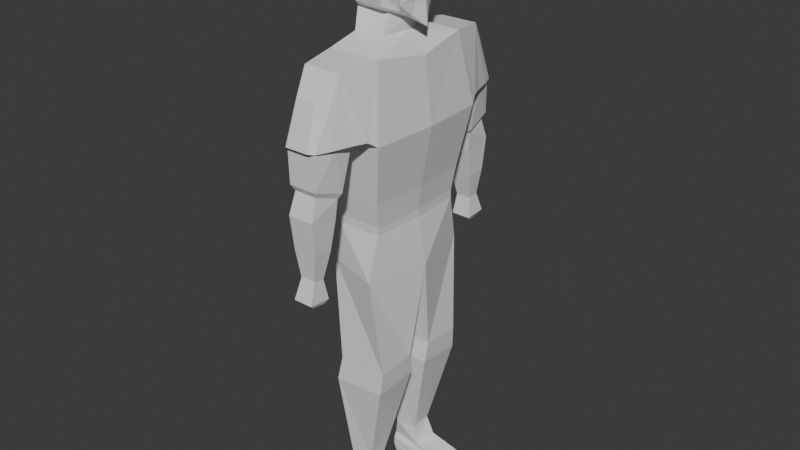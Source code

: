 # Source: PlayerModelBase.blend  (saved by Blender 5.0.118; exported with 4.5.12 LTS)
import bpy
from mathutils import Matrix  # noqa: F401  (used for matrix-valued properties, if any)

bpy.ops.wm.read_factory_settings(use_empty=True)
scene = bpy.context.scene
scene.name = 'Scene'

# ---- collections
col_collection = bpy.data.collections.new('Collection'); scene.collection.children.link(col_collection)

# ---- materials (node trees are filled in below, after node groups)
mat_material = bpy.data.materials.new('Material')
mat_material.alpha_threshold = 0.0
mat_material.use_backface_culling_lightprobe_volume = False
mat_material.roughness = 0.5
mat_material.line_color = (0.0, 0.0, 0.0, 1.0)

# ---- material node trees
mat_material.use_nodes = True; mat_material.node_tree.nodes.clear()
_N = mat_material.node_tree.nodes; _L = mat_material.node_tree.links
n0 = _N.new('ShaderNodeOutputMaterial'); n0.name = 'Material Output'; n0.location = (200, 100)
n1 = _N.new('ShaderNodeBsdfPrincipled'); n1.name = 'Principled BSDF'; n1.location = (-200, 100)
_L.new(n1.outputs[0], n0.inputs[0])
n0.is_active_output = True

# ---- world
world_world = bpy.data.worlds.new('World'); scene.world = world_world
world_world.use_nodes = True; world_world.node_tree.nodes.clear()
_N = world_world.node_tree.nodes; _L = world_world.node_tree.links
n0 = _N.new('ShaderNodeOutputWorld'); n0.name = 'World Output'; n0.location = (200, 100)
n1 = _N.new('ShaderNodeBackground'); n1.name = 'Background'; n1.location = (-200, 100)
n1.inputs[0].default_value = (0.05088, 0.05088, 0.05088, 1.0)
_L.new(n1.outputs[0], n0.inputs[0])
n0.is_active_output = True
world_world.color = (0.05088, 0.05088, 0.05088)
world_world.sun_shadow_jitter_overblur = 0.0

# ---- meshes
me_cube = bpy.data.meshes.new('Cube')
me_cube.from_pydata([(-0.2758, -0.4716, -0.1646), (-0.1899, -0.5047, -1.117), (0.2368, -0.4863, 1.659), (0.09868, -0.4214, -2.335), (-0.231, -0.5225, -1.34), (-0.1518, -0.4359, -2.161), (-0.2368, -0.4863, 1.659), (-0.2021, -0.3946, -2.34), (-0.2021, -0.2304, -2.35), (0.2893, 0.0, 1.586), (-0.277, 0.0, 1.659), (0.06681, -0.212, -2.354), (-0.2064, -0.4717, 0.1852), (-0.2064, -0.4717, 0.2592), (-0.2273, -0.5122, 0.4759), (-0.2726, -0.5914, 1.017), (0.3212, -0.5914, 1.017), (0.2273, -0.5122, 0.4759), (0.2064, -0.4717, 0.2592), (0.2064, -0.4717, 0.1852), (0.1817, -0.5663, -0.2236), (0.2563, -0.4867, -1.123), (0.2385, -0.5064, -1.325), (0.03346, -0.4055, -2.163), (0.359, 0.0, 1.017), (0.2603, 0.0, 0.4759), (0.2341, 0.0, 0.2592), (0.2341, 0.0, 0.1852), (0.3131, 0.0, -0.2367), (0.2563, -0.125, -1.095), (0.243, -0.09619, -1.291), (0.03346, -0.2184, -2.178), (-0.271, 0.0, 1.017), (-0.2603, 0.0, 0.4759), (-0.2341, 0.0, 0.2592), (-0.2341, 0.0, 0.1852), (-0.2511, 0.0, -0.2235), (-0.1899, -0.1009, -1.07), (-0.231, -0.06329, -1.27), (-0.1518, -0.188, -2.172), (-0.2375, -0.6679, 1.071), (0.2861, -0.6679, 1.071), (0.1595, -0.8189, 1.624), (-0.1901, -0.8189, 1.624), (0.0775, -1.004, 1.428), (-0.1082, -1.004, 1.428), (0.09091, -1.118, 1.074), (-0.126, -1.118, 1.074), (0.1362, -1.072, 1.067), (-0.1713, -1.072, 1.067), (0.1122, -1.074, 0.7514), (-0.1428, -1.074, 0.7514), (0.09236, -1.041, 0.6963), (-0.123, -1.041, 0.6963), (0.1035, -1.108, 0.5091), (-0.1341, -1.108, 0.5091), (0.08952, -1.08, 0.2071), (-0.1201, -1.08, 0.2071), (0.05528, -1.055, -0.03544), (-0.0859, -1.055, -0.03544), (0.07441, -1.122, -0.2197), (-0.105, -1.122, -0.2197), (0.05618, -1.086, -0.2556), (-0.0868, -1.086, -0.2556), (0.05618, -0.9551, -0.2692), (-0.0868, -0.9551, -0.2692), (0.07441, -0.9233, -0.2344), (-0.105, -0.9233, -0.2344), (0.05528, -0.9576, -0.05112), (-0.0859, -0.9576, -0.05112), (0.08952, -0.9014, 0.1895), (-0.1201, -0.9014, 0.1895), (0.1035, -0.8521, 0.4367), (-0.1341, -0.8521, 0.4367), (0.1201, -0.8378, 0.6252), (-0.1507, -0.8378, 0.6252), (0.145, -0.8132, 0.6658), (-0.1756, -0.8132, 0.6658), (0.2369, -0.7883, 1.071), (-0.2201, -0.7826, 1.071), (0.187, -0.952, 1.069), (-0.1876, -0.952, 1.069), (-0.1912, -0.7091, 1.072), (0.1639, -0.7091, 1.072), (-0.1553, -1.072, 1.067), (0.1176, -1.072, 1.067), (-0.1833, -0.8907, 1.069), (0.1672, -0.8907, 1.069), (0.08539, -0.264, 1.747), (-0.1872, -0.264, 1.747), (0.113, 0.0, 1.747), (-0.2148, 0.0, 1.747), (0.07181, -0.1624, 1.912), (-0.2165, -0.1965, 1.93), (0.1163, 0.0, 1.848), (-0.2637, 0.0, 1.848), (0.07238, -0.2507, 1.967), (-0.1897, -0.2497, 1.971), (0.3053, 0.0, 1.81), (-0.3368, 0.0, 1.972), (0.07142, -0.2918, 2.537), (-0.1861, -0.2918, 2.537), (0.1835, 0.0, 2.641), (-0.2816, 0.0, 2.639), (-0.3978, 0.0, 2.139), (-0.4311, 0.0, 2.33), (-0.3497, 0.0, 2.555), (0.2508, -0.1003, 2.277), (0.3036, 0.0, 2.104), (0.2914, 0.0, 2.037), (0.06421, -0.3485, 2.459), (0.06619, -0.3489, 2.277), (0.06488, -0.309, 2.131), (-0.1809, -0.331, 2.139), (-0.1809, -0.3659, 2.33), (-0.1809, -0.3485, 2.459), (0.1603, -0.1479, 1.928), (-0.3289, -0.1824, 2.027), (0.1284, -0.21, 2.596), (-0.2392, -0.21, 2.593), (-0.3319, -0.288, 2.185), (-0.3446, -0.3113, 2.33), (-0.3059, -0.2696, 2.496), (0.1968, -0.2454, 2.123), (0.2085, -0.2739, 2.252), (0.2061, -0.2564, 2.497), (0.2529, -0.1276, 2.045), (0.2368, -0.1847, 2.223), (0.2487, -0.1564, 2.521), (0.2349, -0.09095, 1.899), (0.2833, 0.0, 2.026), (0.2066, -0.1985, 1.991), (0.2528, -0.1046, 2.028), (0.2894, -0.05229, 2.104), (0.2343, -0.2209, 2.309), (0.3474, 0.0, 2.11), (0.2595, -0.1888, 2.356), (0.2909, 0.0, 2.558), (0.2688, -0.07775, 2.537), (0.2909, 0.0, 2.353), (0.2898, 0.0, 2.297), (0.2593, -0.1001, 2.34), (0.275, -0.09595, 2.357), (-0.3328, -0.07878, 1.999), (0.2911, 0.0, 2.012), (0.2569, -0.08297, 2.017), (-0.1971, -0.1995, -2.4), (-0.1971, -0.4256, -2.4), (0.4657, -0.4419, -2.442), (0.4657, -0.1831, -2.442), (-0.1614, -0.1951, -2.55), (-0.1614, -0.43, -2.55), (0.4846, -0.4515, -2.549), (0.5049, -0.1397, -2.55), (0.4853, -0.1614, -2.496), (-0.1993, -0.1973, -2.47), (-0.1993, -0.4278, -2.47), (0.4751, -0.4467, -2.495), (0.2566, -0.1002, 2.309)], [], [(6, 2, 88, 89), (2, 6, 43, 42), (7, 5, 39, 8), (3, 7, 147, 148), (24, 9, 2, 16), (0, 12, 35, 36), (1, 0, 36, 37), (5, 4, 38, 39), (15, 6, 10, 32), (4, 1, 37, 38), (12, 13, 34, 35), (13, 14, 33, 34), (14, 15, 32, 33), (11, 31, 23, 3), (31, 30, 22, 23), (30, 29, 21, 22), (29, 28, 20, 21), (28, 27, 19, 20), (27, 26, 18, 19), (26, 25, 17, 18), (25, 24, 16, 17), (3, 23, 5, 7), (23, 22, 4, 5), (22, 21, 1, 4), (21, 20, 0, 1), (20, 19, 12, 0), (19, 18, 13, 12), (18, 17, 14, 13), (17, 16, 15, 14), (41, 2, 16), (15, 40, 6), (42, 43, 45, 44), (44, 45, 47, 46), (46, 47, 49, 84, 85, 48), (50, 51, 53, 52), (52, 53, 55, 54), (54, 55, 57, 56), (56, 57, 59, 58), (58, 59, 61, 60), (60, 61, 63, 62), (62, 63, 65, 64), (64, 65, 67, 66), (66, 67, 69, 68), (68, 69, 71, 70), (70, 71, 73, 72), (72, 73, 75, 74), (74, 75, 77, 76), (77, 82, 83, 76), (40, 41, 78, 83, 82, 79), (16, 41, 40, 15), (80, 48, 42), (81, 43, 49), (46, 48, 44), (42, 44, 48), (47, 45, 49), (43, 49, 45), (51, 50, 85, 84), (81, 79, 43), (78, 41, 42), (40, 43, 6), (79, 43, 40), (2, 41, 42), (80, 78, 42), (51, 77, 75, 53), (52, 74, 76, 50), (54, 72, 74, 52), (53, 75, 73, 55), (55, 73, 71, 57), (56, 70, 72, 54), (58, 68, 70, 56), (57, 71, 69, 59), (59, 69, 67, 61), (60, 66, 68, 58), (62, 64, 66, 60), (61, 67, 65, 63), (84, 86, 51), (82, 77, 86), (77, 51, 86), (85, 50, 87), (50, 76, 87), (83, 87, 76), (83, 78, 80, 87), (48, 80, 87, 85), (84, 49, 81, 86), (82, 86, 81, 79), (29, 37, 36, 28), (30, 38, 37, 29), (31, 39, 38, 30), (11, 8, 39, 31), (91, 89, 93, 95), (2, 9, 90, 88), (10, 6, 89, 91), (89, 88, 92, 93), (88, 90, 94, 92), (97, 117, 93), (96, 92, 116), (93, 92, 96, 97), (125, 128, 138, 137, 102, 118), (122, 115, 101, 119), (115, 110, 100, 101), (97, 96, 112, 113), (113, 112, 111, 114), (114, 111, 110, 115), (117, 97, 113, 120), (120, 113, 114, 121), (121, 114, 115, 122), (116, 94, 129), (108, 133, 126, 109), (111, 124, 125, 110), (112, 123, 124, 111), (96, 116, 131, 123, 112), (105, 121, 122, 106), (104, 120, 121, 105), (99, 117, 120, 104), (106, 122, 119, 103), (110, 125, 118, 100), (99, 95, 117), (95, 93, 117), (92, 94, 116), (94, 98, 129), (124, 127, 134, 136, 128, 125), (123, 126, 127, 124), (123, 131, 126), (126, 132, 130, 109), (131, 132, 126), (129, 132, 131, 116), (144, 145, 132, 130), (133, 127, 126), (133, 108, 135), (135, 140, 133), (134, 127, 107), (127, 133, 107), (107, 133, 140), (141, 139, 142), (142, 136, 141), (136, 134, 141), (140, 139, 141), (128, 136, 142), (128, 142, 138), (138, 142, 137), (142, 139, 137), (101, 100, 118, 119), (119, 118, 102, 103), (129, 132, 145), (130, 98, 144), (99, 117, 143), (98, 129, 145, 144), (155, 154, 153, 150), (8, 11, 149, 146), (11, 3, 148, 149), (7, 8, 146, 147), (150, 153, 152, 151), (157, 156, 151, 152), (154, 157, 152, 153), (156, 155, 150, 151), (147, 146, 155, 156), (149, 148, 157, 154), (148, 147, 156, 157), (146, 149, 154, 155), (141, 134, 158), (141, 158, 140), (140, 158, 107), (107, 158, 134), (136, 139, 142)])
_uv = me_cube.uv_layers.new(name='UVMap')
_uv.uv.foreach_set('vector', [0.875, 0.75, 0.625, 0.75, 0.625, 0.75, 0.875, 0.75, 0.625, 0.75, 0.875, 0.75, 0.875, 0.75, 0.625, 0.75, 0.375, 0.0, 0.4028, 0.0, 0.4028, 0.125, 0.375, 0.125, 0.375, 0.75, 0.375, 1.0, 0.375, 1.0, 0.375, 0.75, 0.5972, 0.625, 0.625, 0.625, 0.625, 0.75, 0.5972, 0.75, 0.4861, 0.0, 0.5139, 0.0, 0.5139, 0.125, 0.4861, 0.125, 0.4583, 0.0, 0.4861, 0.0, 0.4861, 0.125, 0.4583, 0.125, 0.4028, 0.0, 0.4306, 0.0, 0.4306, 0.125, 0.4028, 0.125, 0.5972, 0.0, 0.625, 0.0, 0.625, 0.125, 0.5972, 0.125, 0.4306, 0.0, 0.4583, 0.0, 0.4583, 0.125, 0.4306, 0.125, 0.5139, 0.0, 0.5417, 0.0, 0.5417, 0.125, 0.5139, 0.125, 0.5417, 0.0, 0.5694, 0.0, 0.5694, 0.125, 0.5417, 0.125, 0.5694, 0.0, 0.5972, 0.0, 0.5972, 0.125, 0.5694, 0.125, 0.375, 0.625, 0.4028, 0.625, 0.4028, 0.75, 0.375, 0.75, 0.4028, 0.625, 0.4306, 0.625, 0.4306, 0.75, 0.4028, 0.75, 0.4306, 0.625, 0.4583, 0.625, 0.4583, 0.75, 0.4306, 0.75, 0.4583, 0.625, 0.4861, 0.625, 0.4861, 0.75, 0.4583, 0.75, 0.4861, 0.625, 0.5139, 0.625, 0.5139, 0.75, 0.4861, 0.75, 0.5139, 0.625, 0.5417, 0.625, 0.5417, 0.75, 0.5139, 0.75, 0.5417, 0.625, 0.5694, 0.625, 0.5694, 0.75, 0.5417, 0.75, 0.5694, 0.625, 0.5972, 0.625, 0.5972, 0.75, 0.5694, 0.75, 0.375, 0.75, 0.4028, 0.75, 0.4028, 1.0, 0.375, 1.0, 0.4028, 0.75, 0.4306, 0.75, 0.4306, 1.0, 0.4028, 1.0, 0.4306, 0.75, 0.4583, 0.75, 0.4583, 1.0, 0.4306, 1.0, 0.4583, 0.75, 0.4861, 0.75, 0.4861, 1.0, 0.4583, 1.0, 0.4861, 0.75, 0.5139, 0.75, 0.5139, 1.0, 0.4861, 1.0, 0.5139, 0.75, 0.5417, 0.75, 0.5417, 1.0, 0.5139, 1.0, 0.5417, 0.75, 0.5694, 0.75, 0.5694, 1.0, 0.5417, 1.0, 0.5694, 0.75, 0.5972, 0.75, 0.5972, 1.0, 0.5694, 1.0, 0.0, 0.0, 0.0, 0.0, 0.0, 0.0, 0.0, 0.0, 0.0, 0.0, 0.0, 0.0, 0.625, 0.75, 0.875, 0.75, 0.875, 0.75, 0.625, 0.75, 0.625, 0.75, 0.875, 0.75, 0.875, 0.75, 0.625, 0.75, 0.625, 0.75, 0.875, 0.75, 0.875, 0.75, 0.8452, 0.75, 0.6875, 0.75, 0.625, 0.75, 0.625, 0.75, 0.875, 0.75, 0.875, 0.75, 0.625, 0.75, 0.625, 0.75, 0.875, 0.75, 0.875, 0.75, 0.625, 0.75, 0.625, 0.75, 0.875, 0.75, 0.875, 0.75, 0.625, 0.75, 0.625, 0.75, 0.875, 0.75, 0.875, 0.75, 0.625, 0.75, 0.625, 0.75, 0.875, 0.75, 0.875, 0.75, 0.625, 0.75, 0.625, 0.75, 0.875, 0.75, 0.875, 0.75, 0.625, 0.75, 0.625, 0.75, 0.875, 0.75, 0.875, 0.75, 0.625, 0.75, 0.625, 0.75, 0.875, 0.75, 0.875, 0.75, 0.625, 0.75, 0.625, 0.75, 0.875, 0.75, 0.875, 0.75, 0.625, 0.75, 0.625, 0.75, 0.875, 0.75, 0.875, 0.75, 0.625, 0.75, 0.625, 0.75, 0.875, 0.75, 0.875, 0.75, 0.625, 0.75, 0.625, 0.75, 0.875, 0.75, 0.875, 0.75, 0.625, 0.75, 0.625, 0.75, 0.875, 0.75, 0.875, 0.75, 0.625, 0.75, 0.875, 0.75, 0.8199, 0.75, 0.6504, 0.75, 0.625, 0.75, 0.0, 0.0, 0.0, 0.0, 0.4212, 0.5054, 0.6504, 0.75, 0.8199, 0.75, 2.265, 1.942, 0.0, 0.0, 0.0, 0.0, 0.0, 0.0, 0.0, 0.0, 0.0, 0.0, 0.0, 0.0, 0.0, 0.0, 0.0, 0.0, 0.0, 0.0, 0.0, 0.0, 0.625, 0.75, 0.625, 0.75, 0.625, 0.75, 0.0, 0.0, 0.625, 0.75, 0.0, 0.0, 0.875, 0.75, 0.875, 0.75, 0.875, 0.75, 0.0, 0.0, 0.0, 0.0, 0.875, 0.75, 0.875, 0.75, 0.625, 0.75, 0.6875, 0.75, 0.8452, 0.75, 0.0, 0.0, 0.0, 0.0, 0.0, 0.0, 0.4212, 0.5054, 0.0, 0.0, 0.0, 0.0, 0.0, 0.0, 0.875, 0.75, 0.875, 0.75, 0.0, 0.0, 0.0, 0.0, 0.0, 0.0, 0.625, 0.75, 0.0, 0.0, 0.625, 0.75, 0.0, 0.0, 0.4212, 0.5054, 0.0, 0.0, 0.875, 0.75, 0.875, 0.75, 0.875, 0.75, 0.875, 0.75, 0.625, 0.75, 0.625, 0.75, 0.625, 0.75, 0.625, 0.75, 0.625, 0.75, 0.625, 0.75, 0.625, 0.75, 0.625, 0.75, 0.875, 0.75, 0.875, 0.75, 0.875, 0.75, 0.875, 0.75, 0.875, 0.75, 0.875, 0.75, 0.875, 0.75, 0.875, 0.75, 0.625, 0.75, 0.625, 0.75, 0.625, 0.75, 0.625, 0.75, 0.625, 0.75, 0.625, 0.75, 0.625, 0.75, 0.625, 0.75, 0.875, 0.75, 0.875, 0.75, 0.875, 0.75, 0.875, 0.75, 0.875, 0.75, 0.875, 0.75, 0.875, 0.75, 0.875, 0.75, 0.625, 0.75, 0.625, 0.75, 0.625, 0.75, 0.625, 0.75, 0.625, 0.75, 0.625, 0.75, 0.625, 0.75, 0.625, 0.75, 0.875, 0.75, 0.875, 0.75, 0.875, 0.75, 0.875, 0.75, 0.8452, 0.75, 0.0, 0.0, 0.875, 0.75, 0.8199, 0.75, 0.875, 0.75, 0.0, 0.0, 0.875, 0.75, 0.875, 0.75, 0.0, 0.0, 0.6875, 0.75, 0.625, 0.75, 0.0, 0.0, 0.625, 0.75, 0.625, 0.75, 0.0, 0.0, 0.6504, 0.75, 0.0, 0.0, 0.625, 0.75, 0.6504, 0.75, 0.4212, 0.5054, 0.0, 0.0, 0.0, 0.0, 0.625, 0.75, 0.0, 0.0, 0.0, 0.0, 0.6875, 0.75, 0.8452, 0.75, 0.0, 0.0, 0.0, 0.0, 0.0, 0.0, 0.8199, 0.75, 0.0, 0.0, 0.0, 0.0, 0.0, 0.0, 0.4583, 0.625, 0.4583, 0.125, 0.4861, 0.125, 0.4861, 0.625, 0.4306, 0.625, 0.4306, 0.125, 0.4583, 0.125, 0.4583, 0.625, 0.4028, 0.625, 0.4028, 0.125, 0.4306, 0.125, 0.4306, 0.625, 0.375, 0.625, 0.125, 0.625, 0.4028, 0.125, 0.4028, 0.625, 0.625, 0.125, 0.625, 0.0, 0.625, 0.0, 0.625, 0.125, 0.625, 0.75, 0.625, 0.625, 0.625, 0.625, 0.625, 0.75, 0.625, 0.125, 0.625, 0.0, 0.625, 0.0, 0.625, 0.125, 0.875, 0.75, 0.625, 0.75, 0.625, 0.75, 0.875, 0.75, 0.625, 0.75, 0.625, 0.625, 0.625, 0.625, 0.625, 0.75, 0.625, 0.0, 0.625, 0.0625, 0.875, 0.75, 0.625, 0.75, 0.625, 0.75, 0.625, 0.6875, 0.875, 0.75, 0.625, 0.75, 0.625, 0.75, 0.875, 0.75, 0.625, 0.6875, 0.625, 0.6635, 0.625, 0.6468, 0.625, 0.625, 0.625, 0.625, 0.625, 0.6875, 0.625, 0.0625, 0.625, 0.0, 0.625, 0.0, 0.625, 0.0625, 0.875, 0.75, 0.625, 0.75, 0.625, 0.75, 0.875, 0.75, 0.875, 0.75, 0.625, 0.75, 0.625, 0.75, 0.875, 0.75, 0.875, 0.75, 0.625, 0.75, 0.625, 0.75, 0.875, 0.75, 0.875, 0.75, 0.625, 0.75, 0.625, 0.75, 0.875, 0.75, 0.625, 0.0625, 0.625, 0.0, 0.625, 0.0, 0.625, 0.0625, 0.625, 0.0625, 0.625, 0.0, 0.625, 0.0, 0.625, 0.0625, 0.625, 0.0625, 0.625, 0.0, 0.625, 0.0, 0.625, 0.0625, 0.625, 0.6875, 0.0, 0.0, 0.0, 0.0, 0.625, 0.625, 0.625, 0.6406, 0.625, 0.6562, 0.0, 0.0, 0.625, 0.75, 0.625, 0.6875, 0.625, 0.6875, 0.625, 0.75, 0.625, 0.75, 0.625, 0.6875, 0.625, 0.6875, 0.625, 0.75, 0.625, 0.75, 0.625, 0.6875, 0.625, 0.6875, 0.625, 0.6875, 0.625, 0.75, 0.625, 0.125, 0.625, 0.0625, 0.625, 0.0625, 0.625, 0.125, 0.625, 0.125, 0.625, 0.0625, 0.625, 0.0625, 0.625, 0.125, 0.625, 0.125, 0.625, 0.0625, 0.625, 0.0625, 0.625, 0.125, 0.625, 0.125, 0.625, 0.0625, 0.625, 0.0625, 0.625, 0.125, 0.625, 0.75, 0.625, 0.6875, 0.625, 0.6875, 0.625, 0.75, 0.0, 0.0, 0.0, 0.0, 0.625, 0.0625, 0.0, 0.0, 0.875, 0.75, 0.625, 0.0625, 0.625, 0.75, 0.625, 0.625, 0.625, 0.6875, 0.0, 0.0, 0.0, 0.0, 0.0, 0.0, 0.625, 0.6875, 0.625, 0.6562, 0.625, 0.6562, 0.625, 0.6562, 0.625, 0.6635, 0.625, 0.6875, 0.625, 0.6875, 0.625, 0.6562, 0.625, 0.6562, 0.625, 0.6875, 0.625, 0.6875, 0.625, 0.6875, 0.625, 0.6562, 0.625, 0.6562, 0.0, 0.0, 0.0, 0.0, 0.0, 0.0, 0.625, 0.6875, 0.0, 0.0, 0.625, 0.6562, 0.0, 0.0, 0.0, 0.0, 0.625, 0.6875, 0.625, 0.6875, 0.0, 0.0, 0.0, 0.0, 0.0, 0.0, 0.0, 0.0, 0.625, 0.6406, 0.625, 0.6562, 0.625, 0.6562, 0.625, 0.6406, 0.625, 0.625, 0.0, 0.0, 0.0, 0.0, 0.001705, 0.001747, 0.625, 0.6406, 0.625, 0.6562, 0.625, 0.6562, 0.0, 0.0, 0.625, 0.6562, 0.625, 0.6406, 0.0, 0.0, 0.0, 0.0, 0.625, 0.6406, 0.001705, 0.001747, 0.0, 0.0, 0.0, 0.0, 0.0, 0.0, 0.0, 0.0, 0.0, 0.0, 0.0, 0.0, 0.0, 0.0, 0.625, 0.6562, 0.0, 0.0, 0.0, 0.0, 0.0, 0.0, 0.0, 0.0, 0.625, 0.6635, 0.0, 0.0, 0.0, 0.0, 0.625, 0.6635, 0.0, 0.0, 0.625, 0.6468, 0.625, 0.6468, 0.0, 0.0, 0.625, 0.625, 0.0, 0.0, 0.0, 0.0, 0.625, 0.625, 0.625, 0.0, 0.625, 0.75, 0.625, 0.6875, 0.625, 0.0625, 0.625, 0.0625, 0.625, 0.6875, 0.625, 0.625, 0.625, 0.125, 0.0, 0.0, 0.0, 0.0, 0.0, 0.0, 0.0, 0.0, 0.0, 0.0, 0.0, 0.0, 0.625, 0.125, 0.625, 0.0625, 0.625, 0.09375, 0.0, 0.0, 0.0, 0.0, 0.0, 0.0, 0.0, 0.0, 0.125, 0.625, 0.375, 0.625, 0.375, 0.625, 0.125, 0.625, 0.125, 0.625, 0.375, 0.625, 0.375, 0.625, 0.125, 0.625, 0.375, 0.625, 0.375, 0.75, 0.375, 0.75, 0.375, 0.625, 0.375, 0.0, 0.375, 0.125, 0.375, 0.125, 0.375, 0.0, 0.125, 0.625, 0.375, 0.625, 0.375, 0.75, 0.125, 0.75, 0.375, 0.75, 0.375, 1.0, 0.375, 1.0, 0.375, 0.75, 0.375, 0.625, 0.375, 0.75, 0.375, 0.75, 0.375, 0.625, 0.375, 0.0, 0.375, 0.125, 0.375, 0.125, 0.375, 0.0, 0.375, 0.0, 0.375, 0.125, 0.375, 0.125, 0.375, 0.0, 0.375, 0.625, 0.375, 0.75, 0.375, 0.75, 0.375, 0.625, 0.375, 0.75, 0.375, 1.0, 0.375, 1.0, 0.375, 0.75, 0.125, 0.625, 0.375, 0.625, 0.375, 0.625, 0.125, 0.625, 0.0, 0.0, 0.625, 0.6562, 0.0, 0.0, 0.0, 0.0, 0.0, 0.0, 0.0, 0.0, 0.0, 0.0, 0.0, 0.0, 0.0, 0.0, 0.0, 0.0, 0.0, 0.0, 0.625, 0.6562, 0.0, 0.0, 0.0, 0.0, 0.0, 0.0])
me_cube.materials.append(mat_material)
me_cube.use_mirror_vertex_groups = False
me_cube.update()

# ---- objects
ob_cube = bpy.data.objects.new('Cube', me_cube)

# ---- transforms, parenting, visibility, modifiers, constraints
ob_cube.location = (0.0, 0.0, 0.0)
ob_cube.lock_rotations_4d = False
ob_cube.empty_display_type = 'ARROWS'
ob_cube.lineart.crease_threshold = 0.0
_m = ob_cube.modifiers.new('Mirror', 'MIRROR')
_m.use_axis = (False, True, False)
_m.use_clip = True

# ---- collection membership
col_collection.objects.link(ob_cube)

# ---- scene / render settings (as saved in the file)
scene.frame_start = 1; scene.frame_end = 250; scene.frame_set(1)
scene.render.engine = 'BLENDER_EEVEE_NEXT'
scene.render.bake_bias = 0.0
scene.render.bake_samples = 0
scene.cycles.sampling_pattern = 'TABULATED_SOBOL'
scene.eevee.use_volume_custom_range = False
bpy.context.view_layer.update()

# ---- added for rendering (the .blend has no active camera and no usable light): camera, sun
cam_auto = bpy.data.cameras.new('AutoCamera')
cam_auto.lens = 50.0
cam_auto.sensor_width = 36.0
cam_auto.clip_end = 1000.0
ob_auto_camera = bpy.data.objects.new('AutoCamera', cam_auto)
scene.collection.objects.link(ob_auto_camera)
ob_auto_camera.location = (5.34095, -6.36485, 4.28878)
ob_auto_camera.rotation_euler = (1.09748, -7.21219e-08, 0.694738)
scene.camera = ob_auto_camera
light_auto_sun = bpy.data.lights.new('AutoSun', 'SUN')
light_auto_sun.energy = 3.0
light_auto_sun.angle = 0.0523599
ob_auto_sun = bpy.data.objects.new('AutoSun', light_auto_sun)
scene.collection.objects.link(ob_auto_sun)
ob_auto_sun.rotation_euler = (0.872665, 0.174533, 0.523599)
bpy.context.view_layer.update()
